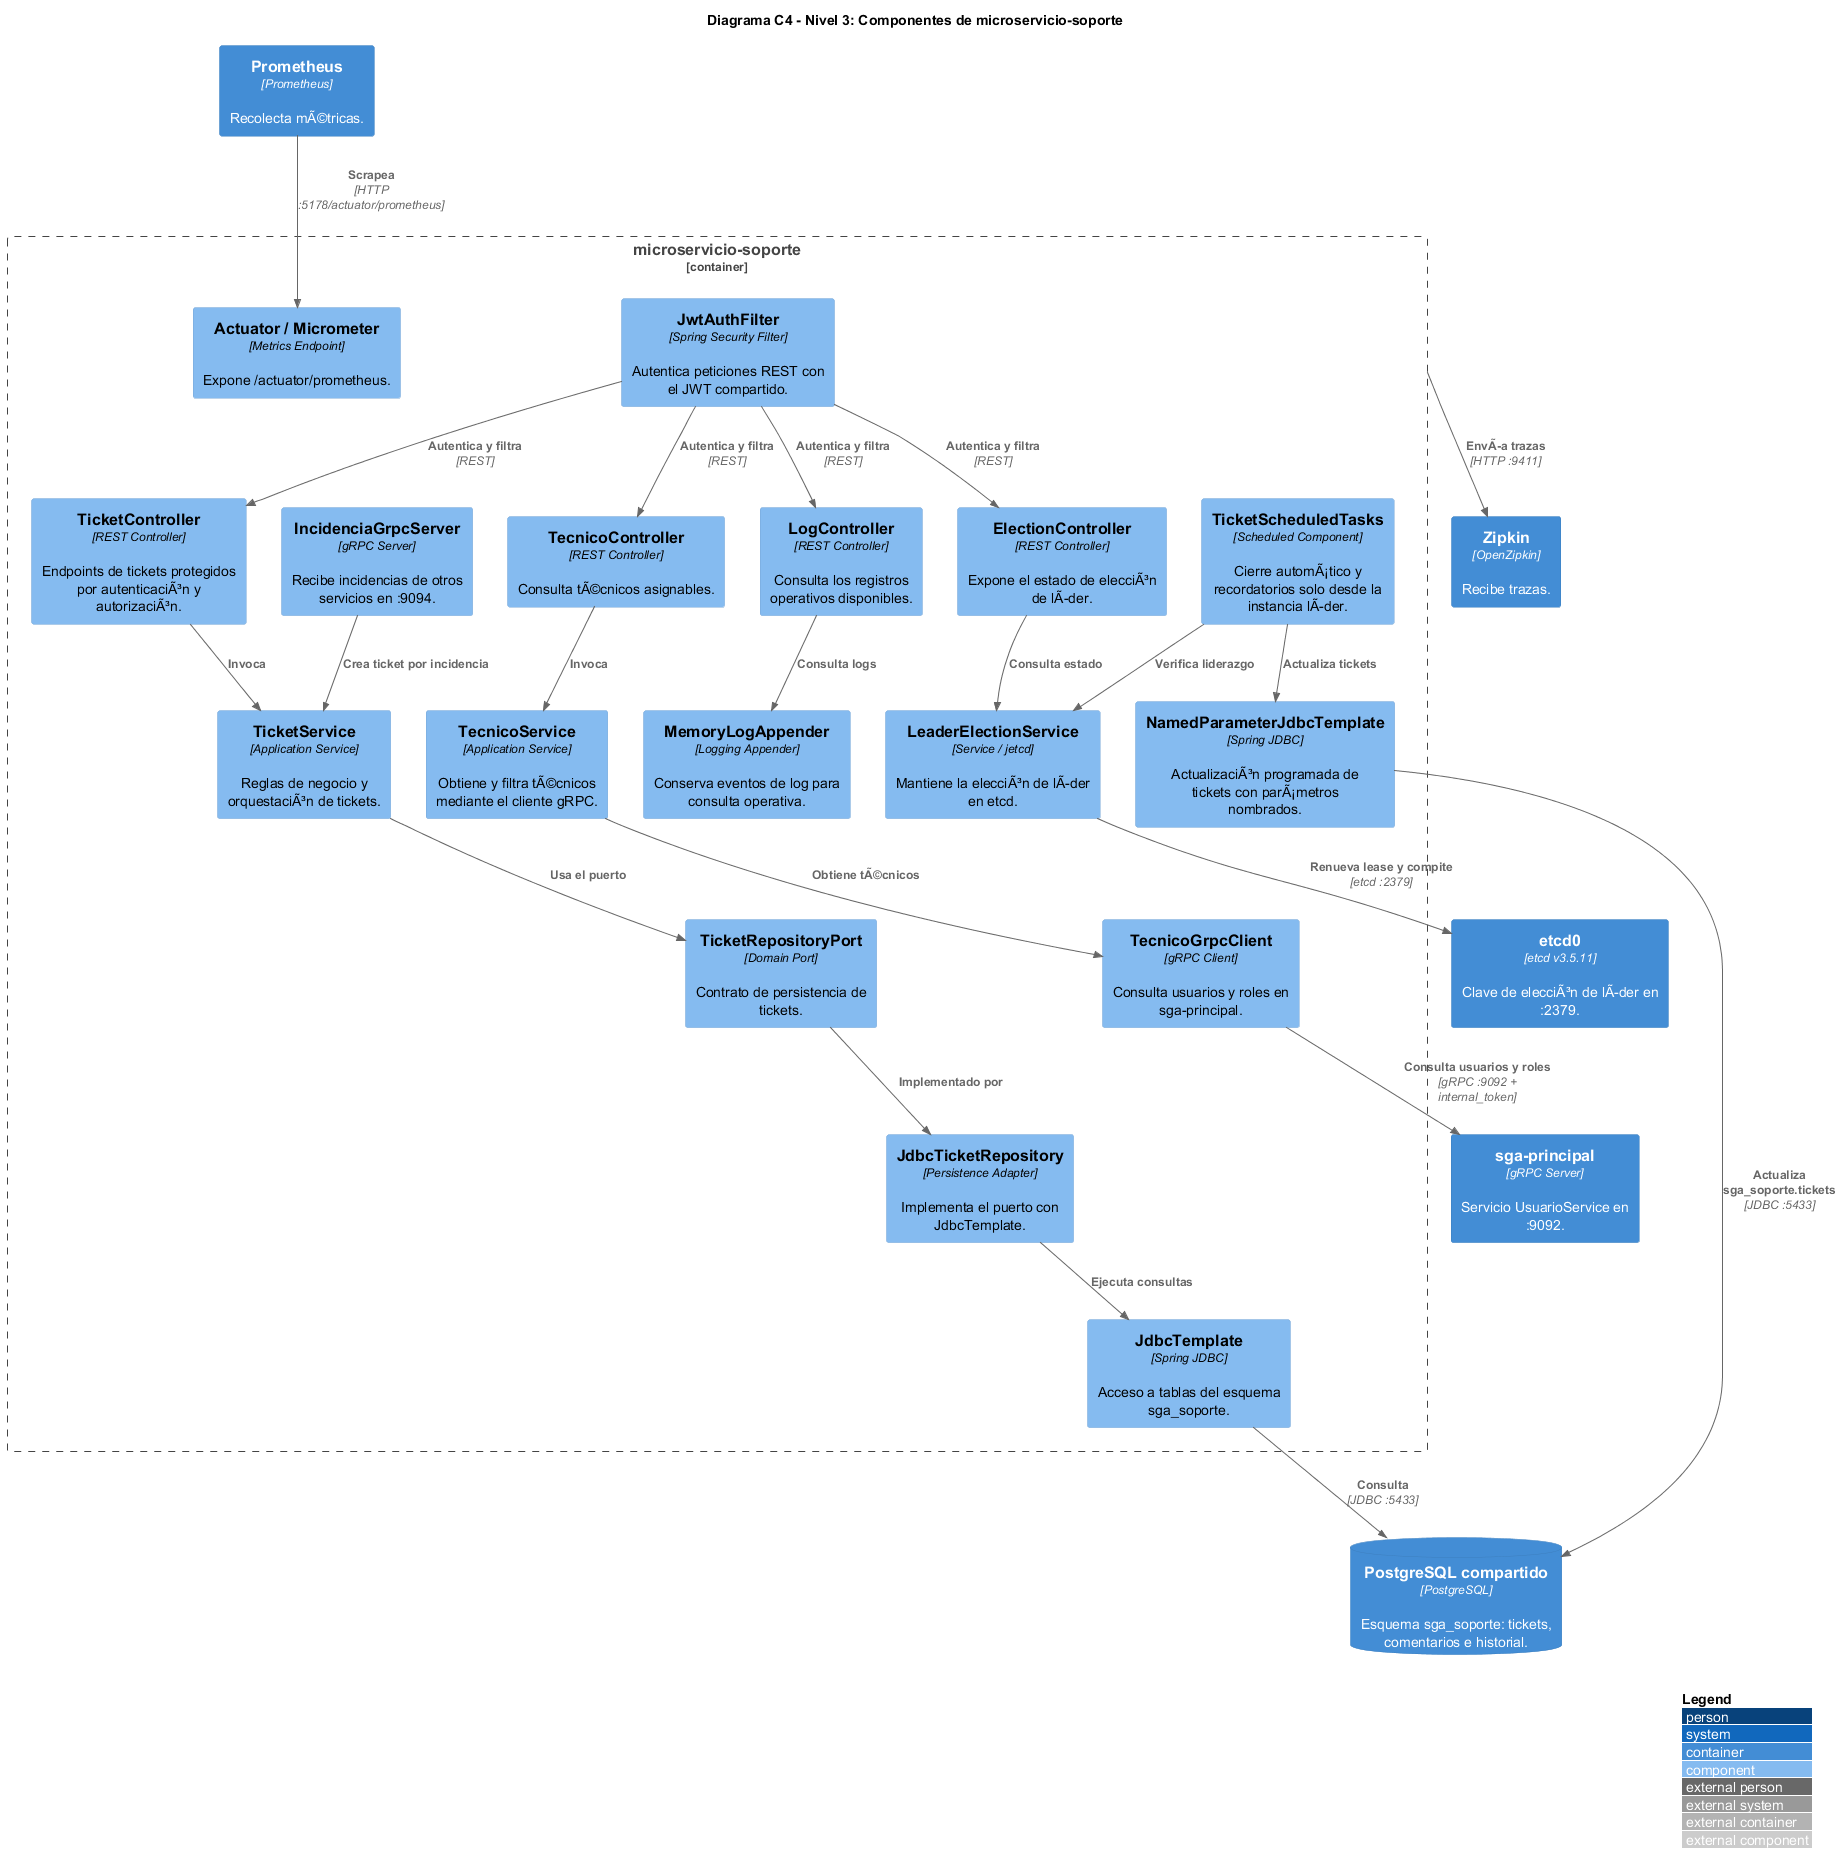

The diagram above was rendered by PlantUML. Its source (embedded in the PNG):
@startuml C4_Nivel3_Componentes_Soporte
!include https://raw.githubusercontent.com/plantuml-stdlib/C4-PlantUML/v2.12.0/C4_Component.puml

LAYOUT_WITH_LEGEND()
title Diagrama C4 - Nivel 3: Componentes de microservicio-soporte

Container_Boundary(soporte, "microservicio-soporte") {
    Component(ticket_controller, "TicketController", "REST Controller", "Endpoints de tickets protegidos por autenticaciÃ³n y autorizaciÃ³n.")
    Component(tecnico_controller, "TecnicoController", "REST Controller", "Consulta tÃ©cnicos asignables.")
    Component(election_controller, "ElectionController", "REST Controller", "Expone el estado de elecciÃ³n de lÃder.")
    Component(log_controller, "LogController", "REST Controller", "Consulta los registros operativos disponibles.")

    Component(ticket_service, "TicketService", "Application Service", "Reglas de negocio y orquestaciÃ³n de tickets.")
    Component(tecnico_service, "TecnicoService", "Application Service", "Obtiene y filtra tÃ©cnicos mediante el cliente gRPC.")
    Component(leader_service, "LeaderElectionService", "Service / jetcd", "Mantiene la elecciÃ³n de lÃder en etcd.")
    Component(scheduled_tasks, "TicketScheduledTasks", "Scheduled Component", "Cierre automÃ¡tico y recordatorios solo desde la instancia lÃder.")

    Component(ticket_port, "TicketRepositoryPort", "Domain Port", "Contrato de persistencia de tickets.")
    Component(ticket_repository, "JdbcTicketRepository", "Persistence Adapter", "Implementa el puerto con JdbcTemplate.")
    Component(jdbc_template, "JdbcTemplate", "Spring JDBC", "Acceso a tablas del esquema sga_soporte.")
    Component(named_jdbc, "NamedParameterJdbcTemplate", "Spring JDBC", "ActualizaciÃ³n programada de tickets con parÃ¡metros nombrados.")
    Component(tecnico_grpc, "TecnicoGrpcClient", "gRPC Client", "Consulta usuarios y roles en sga-principal.")
    Component(incidencia_server, "IncidenciaGrpcServer", "gRPC Server", "Recibe incidencias de otros servicios en :9094.")

    Component(jwt_filter, "JwtAuthFilter", "Spring Security Filter", "Autentica peticiones REST con el JWT compartido.")
    Component(memory_appender, "MemoryLogAppender", "Logging Appender", "Conserva eventos de log para consulta operativa.")
    Component(actuator, "Actuator / Micrometer", "Metrics Endpoint", "Expone /actuator/prometheus.")
}

ContainerDb(postgres, "PostgreSQL compartido", "PostgreSQL", "Esquema sga_soporte: tickets, comentarios e historial.")
Container(etcd, "etcd0", "etcd v3.5.11", "Clave de elecciÃ³n de lÃder en :2379.")
Container(principal, "sga-principal", "gRPC Server", "Servicio UsuarioService en :9092.")
Container(prometheus, "Prometheus", "Prometheus", "Recolecta mÃ©tricas.")
Container(zipkin, "Zipkin", "OpenZipkin", "Recibe trazas.")

Rel(jwt_filter, ticket_controller, "Autentica y filtra", "REST")
Rel(jwt_filter, tecnico_controller, "Autentica y filtra", "REST")
Rel(jwt_filter, election_controller, "Autentica y filtra", "REST")
Rel(jwt_filter, log_controller, "Autentica y filtra", "REST")
Rel(ticket_controller, ticket_service, "Invoca")
Rel(tecnico_controller, tecnico_service, "Invoca")
Rel(election_controller, leader_service, "Consulta estado")
Rel(incidencia_server, ticket_service, "Crea ticket por incidencia")
Rel(ticket_service, ticket_port, "Usa el puerto")
Rel(ticket_port, ticket_repository, "Implementado por")
Rel(ticket_repository, jdbc_template, "Ejecuta consultas")
Rel(jdbc_template, postgres, "Consulta", "JDBC :5433")
Rel(tecnico_service, tecnico_grpc, "Obtiene tÃ©cnicos")
Rel(tecnico_grpc, principal, "Consulta usuarios y roles", "gRPC :9092 + internal_token")
Rel(scheduled_tasks, leader_service, "Verifica liderazgo")
Rel(scheduled_tasks, named_jdbc, "Actualiza tickets")
Rel(named_jdbc, postgres, "Actualiza sga_soporte.tickets", "JDBC :5433")
Rel(leader_service, etcd, "Renueva lease y compite", "etcd :2379")
Rel(prometheus, actuator, "Scrapea", "HTTP :5178/actuator/prometheus")
Rel(soporte, zipkin, "EnvÃa trazas", "HTTP :9411")
Rel(log_controller, memory_appender, "Consulta logs")

@enduml